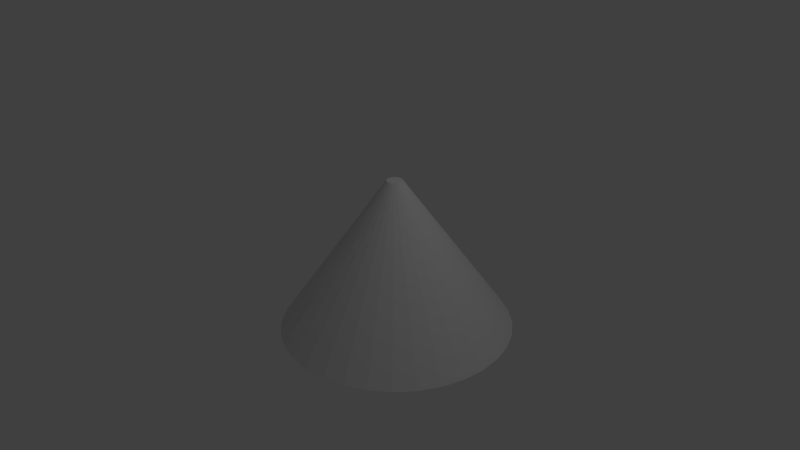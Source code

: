 # Source: cone1.blend  (saved by Blender 2.75.0; exported with 4.5.12 LTS)
import bpy
from mathutils import Matrix  # noqa: F401  (used for matrix-valued properties, if any)

bpy.ops.wm.read_factory_settings(use_empty=True)
scene = bpy.context.scene
scene.name = 'Scene'

# ---- collections
col_collection_1 = bpy.data.collections.new('Collection 1'); scene.collection.children.link(col_collection_1)

# ---- world
world_world = bpy.data.worlds.new('World'); scene.world = world_world
world_world.color = (0.05088, 0.05088, 0.05088)
world_world.use_sun_shadow = False
world_world.sun_shadow_jitter_overblur = 0.0
world_world.cycles.sampling_method = 'MANUAL'
world_world.cycles.sample_map_resolution = 256

# ---- cameras
cam_camera = bpy.data.cameras.new('Camera')
cam_camera.clip_end = 100.0
cam_camera.lens = 35.0
cam_camera.sensor_width = 32.0
cam_camera.sensor_height = 18.0
cam_camera.ortho_scale = 7.314
cam_camera.dof.focus_distance = 0.0
cam_camera.dof.aperture_fstop = 128.0

# ---- lights
light_lamp = bpy.data.lights.new('Lamp', 'POINT')
light_lamp.transmission_factor = 0.0
light_lamp.cutoff_distance = 30.0
light_lamp.energy = 100.0
light_lamp.shadow_buffer_clip_start = 1.001
light_lamp.shadow_soft_size = 0.1
light_lamp.shadow_maximum_resolution = 0.006
light_lamp.use_absolute_resolution = True
light_lamp.cycles.use_multiple_importance_sampling = False

# ---- meshes
me_cone_001 = bpy.data.meshes.new('Cone.001')
me_cone_001.from_pydata([(0.0, 1.5, -1.0), (0.0, 0.1, 1.0), (0.2926, 1.471, -1.0), (0.01951, 0.09808, 1.0), (0.574, 1.386, -1.0), (0.03827, 0.09239, 1.0), (0.8334, 1.247, -1.0), (0.05556, 0.08315, 1.0), (1.061, 1.061, -1.0), (0.07071, 0.07071, 1.0), (1.247, 0.8334, -1.0), (0.08315, 0.05556, 1.0), (1.386, 0.574, -1.0), (0.09239, 0.03827, 1.0), (1.471, 0.2926, -1.0), (0.09808, 0.01951, 1.0), (1.5, 1.132e-07, -1.0), (0.1, 7.55e-09, 1.0), (1.471, -0.2926, -1.0), (0.09808, -0.01951, 1.0), (1.386, -0.574, -1.0), (0.09239, -0.03827, 1.0), (1.247, -0.8334, -1.0), (0.08315, -0.05556, 1.0), (1.061, -1.061, -1.0), (0.07071, -0.07071, 1.0), (0.8334, -1.247, -1.0), (0.05556, -0.08315, 1.0), (0.574, -1.386, -1.0), (0.03827, -0.09239, 1.0), (0.2926, -1.471, -1.0), (0.01951, -0.09808, 1.0), (-4.888e-07, -1.5, -1.0), (-3.258e-08, -0.1, 1.0), (-0.2926, -1.471, -1.0), (-0.01951, -0.09808, 1.0), (-0.574, -1.386, -1.0), (-0.03827, -0.09239, 1.0), (-0.8334, -1.247, -1.0), (-0.05556, -0.08315, 1.0), (-1.061, -1.061, -1.0), (-0.07071, -0.07071, 1.0), (-1.247, -0.8334, -1.0), (-0.08315, -0.05556, 1.0), (-1.386, -0.574, -1.0), (-0.09239, -0.03827, 1.0), (-1.471, -0.2926, -1.0), (-0.09808, -0.01951, 1.0), (-1.5, 1.448e-06, -1.0), (-0.1, 9.656e-08, 1.0), (-1.471, 0.2926, -1.0), (-0.09808, 0.01951, 1.0), (-1.386, 0.574, -1.0), (-0.09239, 0.03827, 1.0), (-1.247, 0.8334, -1.0), (-0.08315, 0.05556, 1.0), (-1.061, 1.061, -1.0), (-0.07071, 0.07071, 1.0), (-0.8334, 1.247, -1.0), (-0.05556, 0.08315, 1.0), (-0.574, 1.386, -1.0), (-0.03827, 0.09239, 1.0), (-0.2926, 1.471, -1.0), (-0.01951, 0.09808, 1.0)], [], [(0, 1, 3, 2), (2, 3, 5, 4), (4, 5, 7, 6), (6, 7, 9, 8), (8, 9, 11, 10), (10, 11, 13, 12), (12, 13, 15, 14), (14, 15, 17, 16), (16, 17, 19, 18), (18, 19, 21, 20), (20, 21, 23, 22), (22, 23, 25, 24), (24, 25, 27, 26), (26, 27, 29, 28), (28, 29, 31, 30), (30, 31, 33, 32), (32, 33, 35, 34), (34, 35, 37, 36), (36, 37, 39, 38), (38, 39, 41, 40), (40, 41, 43, 42), (42, 43, 45, 44), (44, 45, 47, 46), (46, 47, 49, 48), (48, 49, 51, 50), (50, 51, 53, 52), (52, 53, 55, 54), (54, 55, 57, 56), (56, 57, 59, 58), (58, 59, 61, 60), (3, 1, 63, 61, 59, 57, 55, 53, 51, 49, 47, 45, 43, 41, 39, 37, 35, 33, 31, 29, 27, 25, 23, 21, 19, 17, 15, 13, 11, 9, 7, 5), (62, 63, 1, 0), (60, 61, 63, 62), (0, 2, 4, 6, 8, 10, 12, 14, 16, 18, 20, 22, 24, 26, 28, 30, 32, 34, 36, 38, 40, 42, 44, 46, 48, 50, 52, 54, 56, 58, 60, 62)])
me_cone_001.use_remesh_preserve_volume = False
me_cone_001.use_remesh_preserve_attributes = False
me_cone_001.use_mirror_vertex_groups = False
me_cone_001.update()

# ---- objects
ob_cone = bpy.data.objects.new('Cone', me_cone_001)
ob_lamp = bpy.data.objects.new('Lamp', light_lamp)
ob_camera = bpy.data.objects.new('Camera', cam_camera)

# ---- transforms, parenting, visibility, modifiers, constraints
ob_cone.location = (0.3927, 0.02222, 0.1488)
ob_cone.lineart.crease_threshold = 0.0
ob_lamp.location = (4.076, 1.005, 5.904)
ob_lamp.rotation_euler = (0.6503, 0.05522, 1.866)
ob_lamp.lock_rotations_4d = False
ob_lamp.empty_display_type = 'ARROWS'
ob_lamp.color = (0.0, 0.0, 0.0, 0.0)
ob_lamp.lineart.crease_threshold = 0.0
ob_camera.location = (7.481, -6.508, 5.344)
ob_camera.rotation_euler = (1.109, 0.01082, 0.8149)
ob_camera.lock_rotations_4d = False
ob_camera.empty_display_type = 'ARROWS'
ob_camera.color = (0.0, 0.0, 0.0, 0.0)
ob_camera.display_type = 'WIRE'
ob_camera.lineart.crease_threshold = 0.0

# ---- collection membership
col_collection_1.objects.link(ob_cone)
col_collection_1.objects.link(ob_lamp)
col_collection_1.objects.link(ob_camera)

# ---- scene / render settings (as saved in the file)
scene.camera = ob_camera
scene.frame_start = 1; scene.frame_end = 250; scene.frame_set(1)
scene.render.engine = 'BLENDER_EEVEE_NEXT'
scene.render.resolution_percentage = 50
scene.render.dither_intensity = 0.0
scene.cycles.use_denoising = False
scene.cycles.samples = 10
scene.cycles.sampling_pattern = 'TABULATED_SOBOL'
scene.cycles.light_sampling_threshold = 0.0
scene.cycles.use_adaptive_sampling = False
scene.cycles.use_light_tree = False
scene.cycles.blur_glossy = 0.0
scene.cycles.pixel_filter_type = 'GAUSSIAN'
scene.cycles.sample_clamp_indirect = 0.0
scene.view_settings.view_transform = 'Standard'
bpy.context.view_layer.update()
